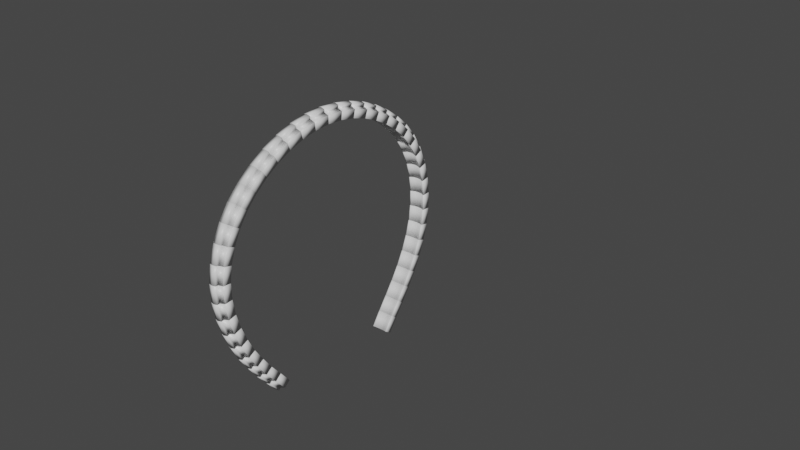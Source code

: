 # Source: GrindRailB.blend1_-_Copy.blend  (saved by Blender 2.80.74; exported with 4.5.12 LTS)
import bpy
from mathutils import Matrix  # noqa: F401  (used for matrix-valued properties, if any)

bpy.ops.wm.read_factory_settings(use_empty=True)
scene = bpy.context.scene
scene.name = 'Scene'

# ---- collections
col_collection = bpy.data.collections.new('Collection'); scene.collection.children.link(col_collection)

# ---- materials (node trees are filled in below, after node groups)
mat_material = bpy.data.materials.new('Material')
mat_material.alpha_threshold = 0.0
mat_material.use_transparent_shadow = False
mat_material.line_color = (0.0, 0.0, 0.0, 1.0)

# ---- material node trees
mat_material.use_nodes = True; mat_material.node_tree.nodes.clear()
_N = mat_material.node_tree.nodes; _L = mat_material.node_tree.links
n0 = _N.new('ShaderNodeOutputMaterial'); n0.name = 'Material Output'; n0.location = (300, 300)
n1 = _N.new('ShaderNodeBsdfPrincipled'); n1.name = 'Principled BSDF'; n1.location = (10, 300)
n1.distribution = 'GGX'
n1.subsurface_method = 'RANDOM_WALK_SKIN'
n1.inputs[2].default_value = 0.4
n1.inputs[3].default_value = 1.45
n1.inputs[27].default_value = (0.0, 0.0, 0.0, 1.0)
n1.inputs[28].default_value = 1.0
_L.new(n1.outputs[0], n0.inputs[0])
n0.is_active_output = True

# ---- world
world_world = bpy.data.worlds.new('World'); scene.world = world_world
world_world.use_nodes = True; world_world.node_tree.nodes.clear()
_N = world_world.node_tree.nodes; _L = world_world.node_tree.links
n0 = _N.new('ShaderNodeOutputWorld'); n0.name = 'World Output'; n0.location = (300, 300)
n1 = _N.new('ShaderNodeBackground'); n1.name = 'Background'; n1.location = (10, 300)
n1.inputs[0].default_value = (0.05088, 0.05088, 0.05088, 1.0)
_L.new(n1.outputs[0], n0.inputs[0])
n0.is_active_output = True
world_world.color = (0.05088, 0.05088, 0.05088)
world_world.use_sun_shadow = False
world_world.sun_shadow_jitter_overblur = 0.0

# ---- meshes
me_cube = bpy.data.meshes.new('Cube')
me_cube.from_pydata([(1.832, 2.0, 1.0), (1.832, 2.0, -1.0), (1.832, -2.0, 1.0), (1.832, -2.0, -1.0), (-1.832, 2.0, 1.0), (-1.832, 2.0, -1.0), (-1.832, -2.0, 1.0), (-1.832, -2.0, -1.0), (0.0, 2.0, -1.765), (0.0, -2.0, 0.531), (0.0, -2.0, -1.765), (0.0, 2.0, 0.531), (2.032, 2.0, 1.0), (2.032, 2.0, -1.0), (2.032, -2.0, 1.0), (2.032, -2.0, -1.0), (-2.032, 2.0, 1.0), (-2.032, 2.0, -1.0), (-2.032, -2.0, 1.0), (-2.032, -2.0, -1.0), (0.9161, -2.0, -1.382), (0.9161, 2.0, 0.6183), (0.9161, 2.0, -1.382), (0.9161, -2.0, 0.6183), (-0.9161, 2.0, -1.382), (-0.9161, -2.0, 0.6183), (-0.9161, -2.0, -1.382), (-0.9161, 2.0, 0.6183), (0.0, 2.0, -2.324), (-0.9161, -2.0, -2.078), (-0.9161, 2.0, -2.078), (0.9161, 2.0, -2.078), (0.9161, -2.0, -2.078), (0.0, -2.0, -2.324)], [], [(27, 4, 6, 25), (26, 25, 6, 7), (5, 7, 19, 17), (22, 1, 3, 20), (2, 3, 15, 14), (22, 21, 0, 1), (24, 27, 11, 8), (20, 10, 33, 32), (20, 23, 9, 10), (21, 11, 9, 23), (13, 12, 14, 15), (1, 0, 12, 13), (3, 1, 13, 15), (0, 2, 14, 12), (19, 18, 16, 17), (6, 4, 16, 18), (4, 5, 17, 16), (7, 6, 18, 19), (0, 21, 23, 2), (3, 2, 23, 20), (8, 11, 21, 22), (10, 26, 29, 33), (5, 24, 26, 7), (5, 4, 27, 24), (10, 9, 25, 26), (11, 27, 25, 9), (8, 22, 31, 28), (22, 20, 32, 31), (26, 24, 30, 29), (28, 31, 32, 33), (30, 28, 33, 29), (24, 8, 28, 30)])
me_cube.polygons.foreach_set('use_smooth', [True] * 32)
_uv = me_cube.uv_layers.new(name='UVMap')
_uv.uv.foreach_set('vector', [0.8125, 0.5, 0.875, 0.5, 0.875, 0.75, 0.8125, 0.75, 0.375, 0.9375, 0.625, 0.9375, 0.625, 1.0, 0.375, 1.0, 0.125, 0.5, 0.125, 0.75, 0.125, 0.75, 0.125, 0.5, 0.3125, 0.5, 0.375, 0.5, 0.375, 0.75, 0.3125, 0.75, 0.625, 0.75, 0.375, 0.75, 0.375, 0.75, 0.625, 0.75, 0.375, 0.4375, 0.625, 0.4375, 0.625, 0.5, 0.375, 0.5, 0.375, 0.3125, 0.625, 0.3125, 0.625, 0.375, 0.375, 0.375, 0.375, 0.8125, 0.375, 0.875, 0.375, 0.875, 0.375, 0.8125, 0.375, 0.8125, 0.625, 0.8125, 0.625, 0.875, 0.375, 0.875, 0.6875, 0.5, 0.75, 0.5, 0.75, 0.75, 0.6875, 0.75, 0.375, 0.5, 0.625, 0.5, 0.625, 0.75, 0.375, 0.75, 0.375, 0.5, 0.625, 0.5, 0.625, 0.5, 0.375, 0.5, 0.375, 0.75, 0.375, 0.5, 0.375, 0.5, 0.375, 0.75, 0.625, 0.5, 0.625, 0.75, 0.625, 0.75, 0.625, 0.5, 0.375, 0.0, 0.625, 0.0, 0.625, 0.25, 0.375, 0.25, 0.875, 0.75, 0.875, 0.5, 0.875, 0.5, 0.875, 0.75, 0.625, 0.25, 0.375, 0.25, 0.375, 0.25, 0.625, 0.25, 0.375, 1.0, 0.625, 1.0, 0.625, 1.0, 0.375, 1.0, 0.625, 0.5, 0.6875, 0.5, 0.6875, 0.75, 0.625, 0.75, 0.375, 0.75, 0.625, 0.75, 0.625, 0.8125, 0.375, 0.8125, 0.375, 0.375, 0.625, 0.375, 0.625, 0.4375, 0.375, 0.4375, 0.375, 0.875, 0.375, 0.9375, 0.375, 0.9375, 0.375, 0.875, 0.125, 0.5, 0.1875, 0.5, 0.1875, 0.75, 0.125, 0.75, 0.375, 0.25, 0.625, 0.25, 0.625, 0.3125, 0.375, 0.3125, 0.375, 0.875, 0.625, 0.875, 0.625, 0.9375, 0.375, 0.9375, 0.75, 0.5, 0.8125, 0.5, 0.8125, 0.75, 0.75, 0.75, 0.375, 0.375, 0.375, 0.4375, 0.375, 0.4375, 0.375, 0.375, 0.3125, 0.5, 0.3125, 0.75, 0.3125, 0.75, 0.3125, 0.5, 0.1875, 0.75, 0.1875, 0.5, 0.1875, 0.5, 0.1875, 0.75, 0.25, 0.5, 0.3125, 0.5, 0.3125, 0.75, 0.25, 0.75, 0.1875, 0.5, 0.25, 0.5, 0.25, 0.75, 0.1875, 0.75, 0.375, 0.3125, 0.375, 0.375, 0.375, 0.375, 0.375, 0.3125])
me_cube.materials.append(mat_material)
me_cube.use_remesh_preserve_volume = False
me_cube.use_remesh_preserve_attributes = False
me_cube.use_mirror_vertex_groups = False
me_cube.update()

# ---- curves / text
cu_nurbspath = bpy.data.curves.new('NurbsPath', 'CURVE')
cu_nurbspath.dimensions = '3D'
_sp = cu_nurbspath.splines.new('NURBS'); _sp.points.add(8)
_sp.points.foreach_set('co', [6.701, -3.731, 3.989, 1.0, -18.83, -3.731, 32.52, 1.0, 8.5, -3.239, 66.96, 1.0, 40.68, -3.731, 59.96, 1.0, 59.41, -3.731, 42.17, 1.0, 58.01, -3.731, 9.701, 1.0, 32.06, -3.731, -6.241, 1.0, 41.31, -3.731, -17.18, 1.0, 117.8, -3.731, 19.69, 1.0])
_sp.order_u = 5
_sp.order_v = 0
_sp.use_endpoint_u = True
cu_nurbspath.use_path = True
cu_nurbspath.use_path_clamp = True
cu_nurbspath.fill_mode = 'FULL'

# ---- objects
ob_cube = bpy.data.objects.new('Cube', me_cube)
ob_nurbspath = bpy.data.objects.new('NurbsPath', cu_nurbspath)

# ---- transforms, parenting, visibility, modifiers, constraints
ob_cube.location = (0.0, 0.0, 0.0)
ob_cube.lock_rotations_4d = False
ob_cube.empty_display_type = 'ARROWS'
ob_cube.lineart.crease_threshold = 0.0
_m = ob_cube.modifiers.new('Array', 'ARRAY')
_m.count = 41
_m.relative_offset_displace = (0.0, 1.0, 0.0)
_m = ob_cube.modifiers.new('Curve', 'CURVE')
_m.object = ob_nurbspath
ob_nurbspath.location = (0.0, 0.0, 0.0)
ob_nurbspath.rotation_euler = (0.0, -0.0, 1.571)
ob_nurbspath.lineart.crease_threshold = 0.0

# ---- collection membership
col_collection.objects.link(ob_cube)
col_collection.objects.link(ob_nurbspath)

# ---- scene / render settings (as saved in the file)
scene.frame_start = 1; scene.frame_end = 250; scene.frame_set(1)
scene.render.engine = 'BLENDER_EEVEE_NEXT'
scene.cycles.use_denoising = False
scene.cycles.samples = 128
scene.cycles.sampling_pattern = 'TABULATED_SOBOL'
scene.cycles.use_adaptive_sampling = False
scene.cycles.use_light_tree = False
scene.view_settings.view_transform = 'Filmic'
bpy.context.view_layer.update()

# ---- added for rendering (the .blend has no active camera and no usable light): camera, sun
cam_auto = bpy.data.cameras.new('AutoCamera')
cam_auto.lens = 50.0
cam_auto.sensor_width = 36.0
cam_auto.clip_end = 2651.07
ob_auto_camera = bpy.data.objects.new('AutoCamera', cam_auto)
scene.collection.objects.link(ob_auto_camera)
ob_auto_camera.location = (154.655, -131.785, 145.737)
ob_auto_camera.rotation_euler = (1.09748, -7.21219e-08, 0.694738)
scene.camera = ob_auto_camera
light_auto_sun = bpy.data.lights.new('AutoSun', 'SUN')
light_auto_sun.energy = 3.0
light_auto_sun.angle = 0.0523599
ob_auto_sun = bpy.data.objects.new('AutoSun', light_auto_sun)
scene.collection.objects.link(ob_auto_sun)
ob_auto_sun.rotation_euler = (0.872665, 0.174533, 0.523599)
bpy.context.view_layer.update()
